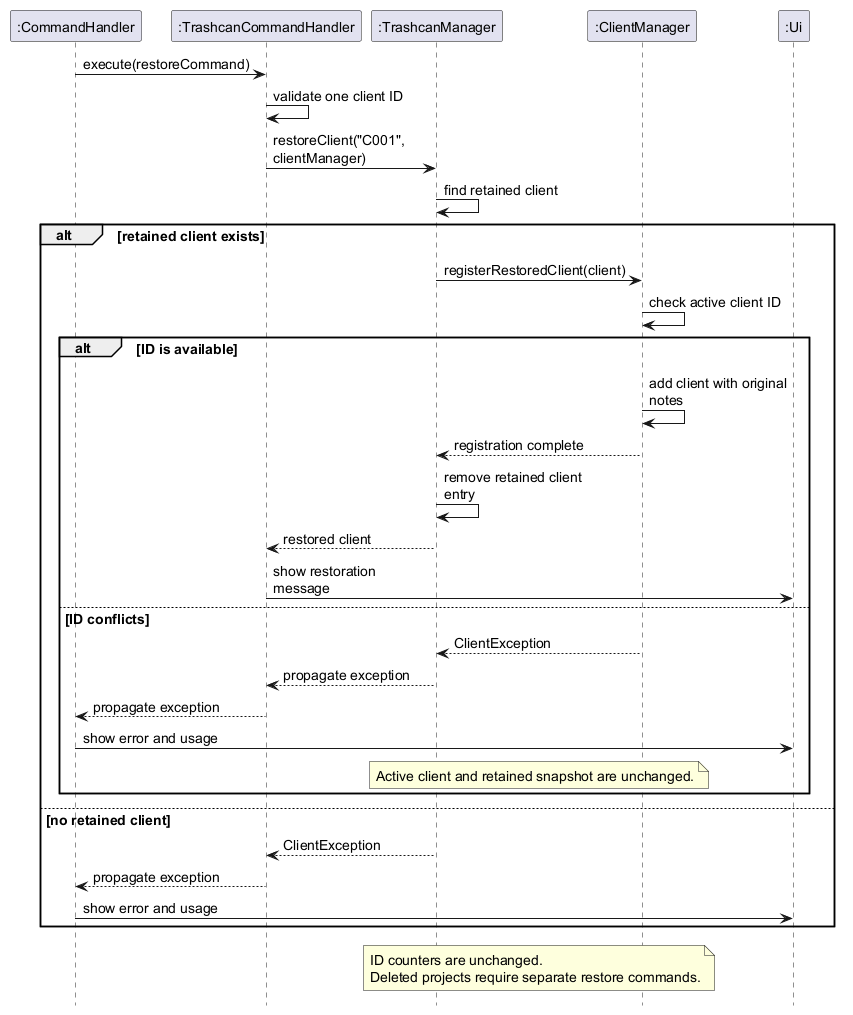

The diagram above was rendered by PlantUML. Its source (embedded in the PNG):
@startuml
' Restore after client-ID validation; input loop and decorative output are omitted.
hide footbox
skinparam defaultFontSize 14
skinparam maxMessageSize 145

participant ":CommandHandler" as CH
participant ":TrashcanCommandHandler" as TCH
participant ":TrashcanManager" as TM
participant ":ClientManager" as CM
participant ":Ui" as UI

CH -> TCH : execute(restoreCommand)
TCH -> TCH : validate one client ID
TCH -> TM : restoreClient("C001", clientManager)
TM -> TM : find retained client

alt retained client exists
  TM -> CM : registerRestoredClient(client)
  CM -> CM : check active client ID
  alt ID is available
    CM -> CM : add client with original notes
    CM --> TM : registration complete
    TM -> TM : remove retained client entry
    TM --> TCH : restored client
    TCH -> UI : show restoration message
  else ID conflicts
    CM --> TM : ClientException
    TM --> TCH : propagate exception
    TCH --> CH : propagate exception
    CH -> UI : show error and usage
    note over TM, CM
      Active client and retained snapshot are unchanged.
    end note
  end
else no retained client
  TM --> TCH : ClientException
  TCH --> CH : propagate exception
  CH -> UI : show error and usage
end

note over TM, CM
  ID counters are unchanged.
  Deleted projects require separate restore commands.
end note
@enduml